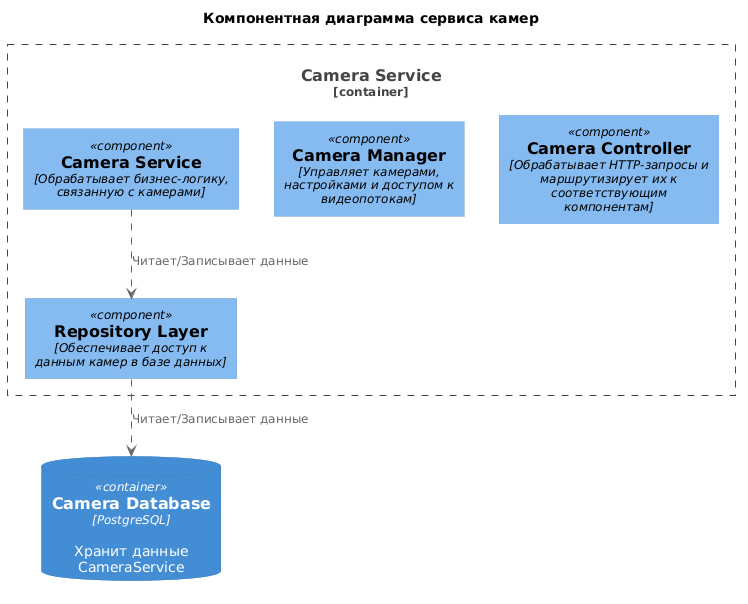

The diagram above was rendered by PlantUML. Its source (embedded in the PNG):
@startuml
title Компонентная диаграмма сервиса камер
!include ../../uml-lib/C4_Component.puml
' Сервис камер
Container_Boundary(CameraService, "Camera Service") {
' Компоненты сервиса камер
  Component(ControllerComponent, "Camera Controller","Обрабатывает HTTP-запросы и маршрутизирует их к соответствующим компонентам")
  Component(ManagerComponent, "Camera Manager", "Управляет камерами, настройками и доступом к видеопотокам")
  Component(ServiceComponent, "Camera Service", "Обрабатывает бизнес-логику, связанную с камерами")
  Component(RepositoryComponent, "Repository Layer", "Обеспечивает доступ к данным камер в базе данных")
}
' СУБД Camera Service
ContainerDb(CameraDatabase, "Camera Database", "PostgreSQL", "Хранит данные CameraService")
' Взаимодействия
ServiceComponent ..> RepositoryComponent : "Читает/Записывает данные"
RepositoryComponent ..> CameraDatabase : "Читает/Записывает данные"



@enduml